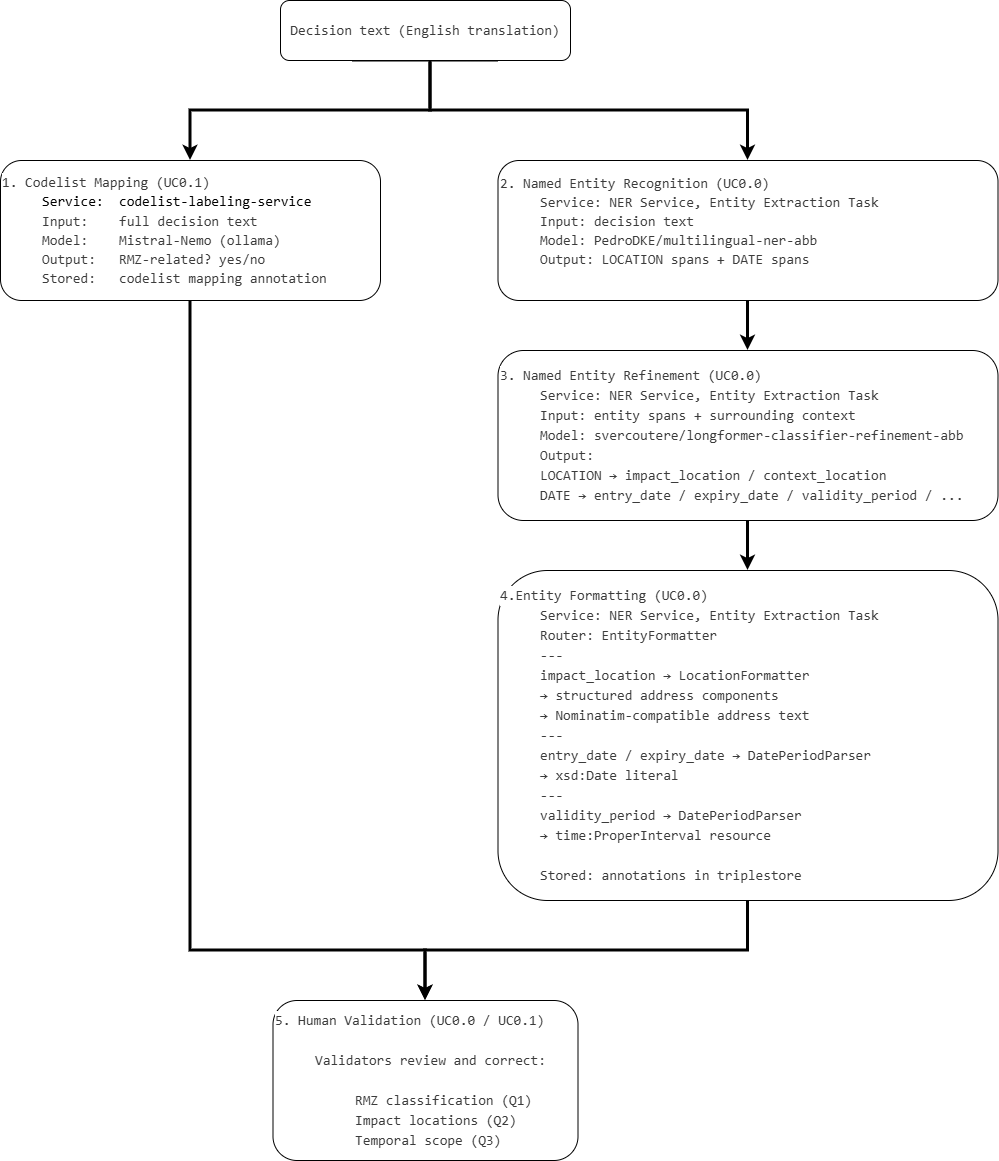

The diagram above was exported from draw.io. Its source (the exported page's mxGraphModel, read from the mxfile embedded in the PNG):
<mxGraphModel dx="1419" dy="763" grid="1" gridSize="10" guides="1" tooltips="1" connect="1" arrows="1" fold="1" page="1" pageScale="1" pageWidth="850" pageHeight="1100" math="0" shadow="0">
  <root>
    <mxCell id="0" />
    <mxCell id="1" parent="0" />
    <mxCell id="5_FDNXPci-7M2g9ABV3v-13" edge="1" parent="1" source="5_FDNXPci-7M2g9ABV3v-1" style="edgeStyle=orthogonalEdgeStyle;rounded=0;orthogonalLoop=1;jettySize=auto;html=1;exitX=0.25;exitY=1;exitDx=0;exitDy=0;entryX=0.5;entryY=0;entryDx=0;entryDy=0;strokeWidth=3;" target="5_FDNXPci-7M2g9ABV3v-2">
      <mxGeometry relative="1" as="geometry">
        <Array as="points">
          <mxPoint x="470" y="210" />
          <mxPoint x="470" y="260" />
          <mxPoint x="230" y="260" />
        </Array>
      </mxGeometry>
    </mxCell>
    <mxCell id="5_FDNXPci-7M2g9ABV3v-14" edge="1" parent="1" source="5_FDNXPci-7M2g9ABV3v-1" style="edgeStyle=orthogonalEdgeStyle;rounded=0;orthogonalLoop=1;jettySize=auto;html=1;exitX=0.75;exitY=1;exitDx=0;exitDy=0;entryX=0.5;entryY=0;entryDx=0;entryDy=0;strokeWidth=3;" target="5_FDNXPci-7M2g9ABV3v-4">
      <mxGeometry relative="1" as="geometry">
        <Array as="points">
          <mxPoint x="470" y="210" />
          <mxPoint x="470" y="260" />
          <mxPoint x="788" y="260" />
        </Array>
      </mxGeometry>
    </mxCell>
    <mxCell id="5_FDNXPci-7M2g9ABV3v-1" parent="1" style="rounded=1;whiteSpace=wrap;html=1;" value="&lt;div style=&quot;color: rgb(59, 59, 59); background-color: rgb(255, 255, 255); font-family: Consolas, &amp;quot;Courier New&amp;quot;, monospace; font-size: 14px; line-height: 19px; white-space: pre;&quot;&gt;Decision text (English translation)&lt;/div&gt;" vertex="1">
      <mxGeometry height="60" width="290" x="320" y="150" as="geometry" />
    </mxCell>
    <mxCell id="5_FDNXPci-7M2g9ABV3v-17" edge="1" parent="1" source="5_FDNXPci-7M2g9ABV3v-2" style="edgeStyle=orthogonalEdgeStyle;rounded=0;orthogonalLoop=1;jettySize=auto;html=1;exitX=0.5;exitY=1;exitDx=0;exitDy=0;entryX=0.5;entryY=0;entryDx=0;entryDy=0;strokeWidth=3;" target="5_FDNXPci-7M2g9ABV3v-12">
      <mxGeometry relative="1" as="geometry">
        <Array as="points">
          <mxPoint x="230" y="1100" />
          <mxPoint x="465" y="1100" />
        </Array>
      </mxGeometry>
    </mxCell>
    <mxCell id="5_FDNXPci-7M2g9ABV3v-2" parent="1" style="rounded=1;whiteSpace=wrap;html=1;align=left;" value="&lt;div style=&quot;color: rgb(59, 59, 59); background-color: rgb(255, 255, 255); font-family: Consolas, &amp;quot;Courier New&amp;quot;, monospace; font-size: 14px; line-height: 19px; white-space: pre;&quot;&gt;&lt;div&gt;1. Codelist Mapping (UC0.1) &amp;nbsp; &amp;nbsp; &amp;nbsp; &amp;nbsp; &amp;nbsp; &amp;nbsp; &amp;nbsp; &amp;nbsp; &amp;nbsp; &amp;nbsp;&lt;/div&gt;&lt;/div&gt;&lt;blockquote style=&quot;margin: 0px 0px 0px 40px; border-width: medium; border-style: none; border-color: currentcolor; border-image: initial; padding: 0px;&quot;&gt;&lt;div style=&quot;background-color: rgb(255, 255, 255); line-height: 19px; color: rgb(59, 59, 59);&quot;&gt;&lt;div style=&quot;&quot;&gt;&lt;span style=&quot;background-color: light-dark(rgb(255, 255, 255), rgb(18, 18, 18));&quot;&gt;&lt;font style=&quot;color: rgb(0, 0, 0);&quot;&gt;&lt;font face=&quot;Consolas, Courier New, monospace&quot;&gt;&lt;span style=&quot;font-size: 14px; white-space: pre;&quot;&gt;Service: &amp;nbsp;&lt;/span&gt;&lt;/font&gt;&lt;font face=&quot;Consolas, Courier New, monospace&quot;&gt;&lt;span style=&quot;font-size: 14px; white-space: pre;&quot;&gt;codelist-labeling-service&lt;/span&gt;&lt;/font&gt; &lt;/font&gt;&lt;/span&gt;&lt;/div&gt;&lt;/div&gt;&lt;div style=&quot;background-color: rgb(255, 255, 255); font-family: Consolas, &amp;quot;Courier New&amp;quot;, monospace; font-size: 14px; line-height: 19px; white-space: pre; color: rgb(59, 59, 59);&quot;&gt;&lt;div&gt;&lt;span style=&quot;background-color: light-dark(rgb(255, 255, 255), rgb(18, 18, 18)); color: light-dark(rgb(59, 59, 59), rgb(186, 186, 186));&quot;&gt;Input: &amp;nbsp; &amp;nbsp;full decision text&lt;/span&gt;&lt;/div&gt;&lt;/div&gt;&lt;div style=&quot;color: rgb(59, 59, 59); background-color: rgb(255, 255, 255); font-family: Consolas, &amp;quot;Courier New&amp;quot;, monospace; font-size: 14px; line-height: 19px; white-space: pre;&quot;&gt;&lt;div&gt;&lt;span style=&quot;background-color: light-dark(rgb(255, 255, 255), rgb(18, 18, 18)); color: light-dark(rgb(59, 59, 59), rgb(186, 186, 186));&quot;&gt;Model: &amp;nbsp; &amp;nbsp;Mistral-Nemo (ollama)&lt;/span&gt;&lt;/div&gt;&lt;/div&gt;&lt;div style=&quot;color: rgb(59, 59, 59); background-color: rgb(255, 255, 255); font-family: Consolas, &amp;quot;Courier New&amp;quot;, monospace; font-size: 14px; line-height: 19px; white-space: pre;&quot;&gt;&lt;div&gt;&lt;span style=&quot;background-color: light-dark(rgb(255, 255, 255), rgb(18, 18, 18)); color: light-dark(rgb(59, 59, 59), rgb(186, 186, 186));&quot;&gt;Output: &amp;nbsp; RMZ-related? yes/no&lt;/span&gt;&lt;/div&gt;&lt;/div&gt;&lt;div style=&quot;color: rgb(59, 59, 59); background-color: rgb(255, 255, 255); font-family: Consolas, &amp;quot;Courier New&amp;quot;, monospace; font-size: 14px; line-height: 19px; white-space: pre;&quot;&gt;&lt;div style=&quot;&quot;&gt;&lt;span style=&quot;background-color: light-dark(rgb(255, 255, 255), rgb(18, 18, 18)); color: light-dark(rgb(59, 59, 59), rgb(186, 186, 186));&quot;&gt;Stored: &amp;nbsp; codelist mapping annotation&lt;/span&gt;&lt;/div&gt;&lt;/div&gt;&lt;/blockquote&gt;" vertex="1">
      <mxGeometry height="140" width="380" x="40" y="310" as="geometry" />
    </mxCell>
    <mxCell id="5_FDNXPci-7M2g9ABV3v-3" parent="1" style="text;whiteSpace=wrap;html=1;" value="&lt;div style=&quot;color: rgb(59, 59, 59); background-color: rgb(255, 255, 255); font-family: Consolas, &amp;quot;Courier New&amp;quot;, monospace; font-weight: normal; font-size: 14px; line-height: 19px; white-space: pre;&quot;&gt;&lt;br&gt;&lt;/div&gt;" vertex="1">
      <mxGeometry height="140" width="550" x="460" y="300" as="geometry" />
    </mxCell>
    <mxCell id="5_FDNXPci-7M2g9ABV3v-15" edge="1" parent="1" source="5_FDNXPci-7M2g9ABV3v-4" style="edgeStyle=orthogonalEdgeStyle;rounded=0;orthogonalLoop=1;jettySize=auto;html=1;exitX=0.5;exitY=1;exitDx=0;exitDy=0;entryX=0.5;entryY=0;entryDx=0;entryDy=0;strokeWidth=3;" target="5_FDNXPci-7M2g9ABV3v-8">
      <mxGeometry relative="1" as="geometry" />
    </mxCell>
    <mxCell id="5_FDNXPci-7M2g9ABV3v-4" parent="1" style="rounded=1;whiteSpace=wrap;html=1;align=left;" value="&lt;div style=&quot;color: rgb(59, 59, 59); background-color: rgb(255, 255, 255); font-family: Consolas, &amp;quot;Courier New&amp;quot;, monospace; font-size: 14px; line-height: 19px; white-space: pre;&quot;&gt;2. Named Entity Recognition (UC0.0)&lt;/div&gt;&lt;blockquote style=&quot;margin: 0px 0px 0px 40px; border-width: medium; border-style: none; border-color: currentcolor; border-image: initial; padding: 0px;&quot;&gt;&lt;div style=&quot;color: rgb(59, 59, 59); background-color: rgb(255, 255, 255); font-family: Consolas, &amp;quot;Courier New&amp;quot;, monospace; font-size: 14px; line-height: 19px; white-space: pre;&quot;&gt;Service: NER Service, Entity Extraction Task&lt;/div&gt;&lt;div style=&quot;color: rgb(59, 59, 59); background-color: rgb(255, 255, 255); font-family: Consolas, &amp;quot;Courier New&amp;quot;, monospace; font-size: 14px; line-height: 19px; white-space: pre;&quot;&gt;Input: decision text&lt;/div&gt;&lt;div style=&quot;color: rgb(59, 59, 59); background-color: rgb(255, 255, 255); font-family: Consolas, &amp;quot;Courier New&amp;quot;, monospace; font-size: 14px; line-height: 19px; white-space: pre;&quot;&gt;Model: PedroDKE/multilingual-ner-abb&lt;/div&gt;&lt;div style=&quot;color: rgb(59, 59, 59); background-color: rgb(255, 255, 255); font-family: Consolas, &amp;quot;Courier New&amp;quot;, monospace; font-size: 14px; line-height: 19px; white-space: pre;&quot;&gt;Output: LOCATION spans + DATE spans&lt;/div&gt;&lt;div style=&quot;color: rgb(59, 59, 59); background-color: rgb(255, 255, 255); font-family: Consolas, &amp;quot;Courier New&amp;quot;, monospace; font-size: 14px; line-height: 19px; white-space: pre;&quot;&gt;&lt;br&gt;&lt;/div&gt;&lt;/blockquote&gt;" vertex="1">
      <mxGeometry height="140" width="500" x="537.5" y="310" as="geometry" />
    </mxCell>
    <mxCell id="5_FDNXPci-7M2g9ABV3v-16" edge="1" parent="1" source="5_FDNXPci-7M2g9ABV3v-8" style="edgeStyle=orthogonalEdgeStyle;rounded=0;orthogonalLoop=1;jettySize=auto;html=1;exitX=0.5;exitY=1;exitDx=0;exitDy=0;entryX=0.5;entryY=0;entryDx=0;entryDy=0;strokeWidth=3;" target="5_FDNXPci-7M2g9ABV3v-10">
      <mxGeometry relative="1" as="geometry" />
    </mxCell>
    <mxCell id="5_FDNXPci-7M2g9ABV3v-8" parent="1" style="rounded=1;whiteSpace=wrap;html=1;align=left;" value="&lt;div style=&quot;background-color: rgb(255, 255, 255); line-height: 19px; color: rgb(59, 59, 59);&quot;&gt;&lt;font color=&quot;#3b3b3b&quot; face=&quot;Consolas, Courier New, monospace&quot;&gt;&lt;span style=&quot;font-size: 14px; white-space: pre;&quot;&gt;3. Named Entity Refinement (UC0.0)&lt;br&gt;&lt;/span&gt;&lt;/font&gt;&lt;/div&gt;&lt;blockquote style=&quot;margin: 0px 0px 0px 40px; border-width: medium; border-style: none; border-color: currentcolor; border-image: initial; padding: 0px;&quot;&gt;&lt;div style=&quot;background-color: rgb(255, 255, 255); line-height: 19px; color: rgb(59, 59, 59);&quot;&gt;&lt;font color=&quot;#3b3b3b&quot; face=&quot;Consolas, Courier New, monospace&quot;&gt;&lt;span style=&quot;font-size: 14px; white-space: pre;&quot;&gt;Service: NER Service, Entity Extraction Task&lt;/span&gt;&lt;/font&gt;&lt;/div&gt;&lt;div style=&quot;background-color: rgb(255, 255, 255); line-height: 19px; color: rgb(59, 59, 59);&quot;&gt;&lt;font color=&quot;#3b3b3b&quot; face=&quot;Consolas, Courier New, monospace&quot;&gt;&lt;span style=&quot;font-size: 14px; white-space: pre;&quot;&gt;Input: entity spans + surrounding context&lt;/span&gt;&lt;/font&gt;&lt;/div&gt;&lt;div style=&quot;background-color: rgb(255, 255, 255); line-height: 19px; color: rgb(59, 59, 59);&quot;&gt;&lt;font color=&quot;#3b3b3b&quot; face=&quot;Consolas, Courier New, monospace&quot;&gt;&lt;span style=&quot;font-size: 14px; white-space: pre;&quot;&gt;Model: svercoutere/longformer-classifier-refinement-abb&lt;/span&gt;&lt;/font&gt;&lt;/div&gt;&lt;div style=&quot;background-color: rgb(255, 255, 255); line-height: 19px; color: rgb(59, 59, 59);&quot;&gt;&lt;font color=&quot;#3b3b3b&quot; face=&quot;Consolas, Courier New, monospace&quot;&gt;&lt;span style=&quot;font-size: 14px; white-space: pre;&quot;&gt;Output:&lt;/span&gt;&lt;/font&gt;&lt;/div&gt;&lt;div style=&quot;background-color: rgb(255, 255, 255); line-height: 19px; color: rgb(59, 59, 59);&quot;&gt;&lt;font color=&quot;#3b3b3b&quot; face=&quot;Consolas, Courier New, monospace&quot;&gt;&lt;span style=&quot;font-size: 14px; white-space: pre;&quot;&gt;LOCATION → impact_location / context_location&lt;/span&gt;&lt;/font&gt;&lt;/div&gt;&lt;div style=&quot;background-color: rgb(255, 255, 255); line-height: 19px; color: rgb(59, 59, 59);&quot;&gt;&lt;font color=&quot;#3b3b3b&quot; face=&quot;Consolas, Courier New, monospace&quot;&gt;&lt;span style=&quot;font-size: 14px; white-space: pre;&quot;&gt;DATE → entry_date / expiry_date / validity_period / ...&lt;/span&gt;&lt;/font&gt;&lt;/div&gt;&lt;/blockquote&gt;" vertex="1">
      <mxGeometry height="170" width="500" x="537.5" y="500" as="geometry" />
    </mxCell>
    <mxCell id="5_FDNXPci-7M2g9ABV3v-18" edge="1" parent="1" source="5_FDNXPci-7M2g9ABV3v-10" style="edgeStyle=orthogonalEdgeStyle;rounded=0;orthogonalLoop=1;jettySize=auto;html=1;exitX=0.5;exitY=1;exitDx=0;exitDy=0;entryX=0.5;entryY=0;entryDx=0;entryDy=0;strokeWidth=3;" target="5_FDNXPci-7M2g9ABV3v-12">
      <mxGeometry relative="1" as="geometry">
        <Array as="points">
          <mxPoint x="788" y="1100" />
          <mxPoint x="465" y="1100" />
        </Array>
      </mxGeometry>
    </mxCell>
    <mxCell id="5_FDNXPci-7M2g9ABV3v-10" parent="1" style="rounded=1;whiteSpace=wrap;html=1;align=left;" value="&lt;div style=&quot;background-color: rgb(255, 255, 255); line-height: 19px; color: rgb(59, 59, 59);&quot;&gt;&lt;font color=&quot;#3b3b3b&quot; face=&quot;Consolas, Courier New, monospace&quot;&gt;&lt;span style=&quot;font-size: 14px; white-space: pre;&quot;&gt;4.Entity Formatting (UC0.0)&lt;br&gt;&lt;/span&gt;&lt;/font&gt;&lt;/div&gt;&lt;blockquote style=&quot;margin: 0px 0px 0px 40px; border-width: medium; border-style: none; border-color: currentcolor; border-image: initial; padding: 0px;&quot;&gt;&lt;div style=&quot;background-color: rgb(255, 255, 255); line-height: 19px; color: rgb(59, 59, 59);&quot;&gt;&lt;font color=&quot;#3b3b3b&quot; face=&quot;Consolas, Courier New, monospace&quot;&gt;&lt;span style=&quot;font-size: 14px; white-space: pre;&quot;&gt;Service: NER Service, Entity Extraction Task&lt;/span&gt;&lt;/font&gt;&lt;/div&gt;&lt;div style=&quot;background-color: rgb(255, 255, 255); line-height: 19px; color: rgb(59, 59, 59);&quot;&gt;&lt;font color=&quot;#3b3b3b&quot; face=&quot;Consolas, Courier New, monospace&quot;&gt;&lt;span style=&quot;font-size: 14px; white-space: pre;&quot;&gt;Router: EntityFormatter&lt;/span&gt;&lt;/font&gt;&lt;/div&gt;&lt;div style=&quot;background-color: rgb(255, 255, 255); line-height: 19px; color: rgb(59, 59, 59);&quot;&gt;&lt;font color=&quot;#3b3b3b&quot; face=&quot;Consolas, Courier New, monospace&quot;&gt;&lt;span style=&quot;font-size: 14px; white-space: pre;&quot;&gt;---&lt;/span&gt;&lt;/font&gt;&lt;/div&gt;&lt;div style=&quot;background-color: rgb(255, 255, 255); line-height: 19px; color: rgb(59, 59, 59);&quot;&gt;&lt;font color=&quot;#3b3b3b&quot; face=&quot;Consolas, Courier New, monospace&quot;&gt;&lt;span style=&quot;font-size: 14px; white-space: pre;&quot;&gt;impact_location → LocationFormatter&lt;/span&gt;&lt;/font&gt;&lt;/div&gt;&lt;div style=&quot;background-color: rgb(255, 255, 255); line-height: 19px; color: rgb(59, 59, 59);&quot;&gt;&lt;font color=&quot;#3b3b3b&quot; face=&quot;Consolas, Courier New, monospace&quot;&gt;&lt;span style=&quot;font-size: 14px; white-space: pre;&quot;&gt;→ structured address components&lt;/span&gt;&lt;/font&gt;&lt;/div&gt;&lt;div style=&quot;background-color: rgb(255, 255, 255); line-height: 19px; color: rgb(59, 59, 59);&quot;&gt;&lt;font color=&quot;#3b3b3b&quot; face=&quot;Consolas, Courier New, monospace&quot;&gt;&lt;span style=&quot;font-size: 14px; white-space: pre;&quot;&gt;→ Nominatim-compatible address text&lt;/span&gt;&lt;/font&gt;&lt;/div&gt;&lt;div style=&quot;background-color: rgb(255, 255, 255); line-height: 19px; color: rgb(59, 59, 59);&quot;&gt;&lt;font color=&quot;#3b3b3b&quot; face=&quot;Consolas, Courier New, monospace&quot;&gt;&lt;span style=&quot;font-size: 14px; white-space: pre;&quot;&gt;---&lt;/span&gt;&lt;/font&gt;&lt;/div&gt;&lt;div style=&quot;background-color: rgb(255, 255, 255); line-height: 19px; color: rgb(59, 59, 59);&quot;&gt;&lt;font color=&quot;#3b3b3b&quot; face=&quot;Consolas, Courier New, monospace&quot;&gt;&lt;span style=&quot;font-size: 14px; white-space: pre;&quot;&gt;entry_date / expiry_date → DatePeriodParser&lt;/span&gt;&lt;/font&gt;&lt;/div&gt;&lt;div style=&quot;background-color: rgb(255, 255, 255); line-height: 19px; color: rgb(59, 59, 59);&quot;&gt;&lt;font color=&quot;#3b3b3b&quot; face=&quot;Consolas, Courier New, monospace&quot;&gt;&lt;span style=&quot;font-size: 14px; white-space: pre;&quot;&gt;→ xsd:Date literal&lt;/span&gt;&lt;/font&gt;&lt;/div&gt;&lt;div style=&quot;background-color: rgb(255, 255, 255); line-height: 19px; color: rgb(59, 59, 59);&quot;&gt;&lt;font color=&quot;#3b3b3b&quot; face=&quot;Consolas, Courier New, monospace&quot;&gt;&lt;span style=&quot;font-size: 14px; white-space: pre;&quot;&gt;---&lt;/span&gt;&lt;/font&gt;&lt;/div&gt;&lt;div style=&quot;background-color: rgb(255, 255, 255); line-height: 19px; color: rgb(59, 59, 59);&quot;&gt;&lt;font color=&quot;#3b3b3b&quot; face=&quot;Consolas, Courier New, monospace&quot;&gt;&lt;span style=&quot;font-size: 14px; white-space: pre;&quot;&gt;validity_period → DatePeriodParser&lt;/span&gt;&lt;/font&gt;&lt;/div&gt;&lt;div style=&quot;background-color: rgb(255, 255, 255); line-height: 19px; color: rgb(59, 59, 59);&quot;&gt;&lt;font color=&quot;#3b3b3b&quot; face=&quot;Consolas, Courier New, monospace&quot;&gt;&lt;span style=&quot;font-size: 14px; white-space: pre;&quot;&gt;→ time:ProperInterval resource&lt;/span&gt;&lt;/font&gt;&lt;/div&gt;&lt;div style=&quot;background-color: rgb(255, 255, 255); line-height: 19px; color: rgb(59, 59, 59);&quot;&gt;&lt;font color=&quot;#3b3b3b&quot; face=&quot;Consolas, Courier New, monospace&quot;&gt;&lt;span style=&quot;font-size: 14px; white-space: pre;&quot;&gt;&lt;br&gt;&lt;/span&gt;&lt;/font&gt;&lt;/div&gt;&lt;div style=&quot;background-color: rgb(255, 255, 255); line-height: 19px; color: rgb(59, 59, 59);&quot;&gt;&lt;font color=&quot;#3b3b3b&quot; face=&quot;Consolas, Courier New, monospace&quot;&gt;&lt;div style=&quot;font-size: 14px; line-height: 19px; white-space: pre;&quot;&gt;Stored: annotations in triplestore&lt;/div&gt;&lt;/font&gt;&lt;/div&gt;&lt;/blockquote&gt;" vertex="1">
      <mxGeometry height="330" width="500" x="537.5" y="720" as="geometry" />
    </mxCell>
    <mxCell id="5_FDNXPci-7M2g9ABV3v-12" parent="1" style="rounded=1;whiteSpace=wrap;html=1;align=left;" value="&lt;div style=&quot;background-color: rgb(255, 255, 255); line-height: 19px; color: rgb(59, 59, 59);&quot;&gt;&lt;font color=&quot;#3b3b3b&quot; face=&quot;Consolas, Courier New, monospace&quot;&gt;&lt;span style=&quot;font-size: 14px; white-space: pre;&quot;&gt;5. Human Validation (UC0.0 / UC0.1)&lt;br&gt;&lt;br&gt;&lt;/span&gt;&lt;/font&gt;&lt;/div&gt;&lt;blockquote style=&quot;margin: 0px 0px 0px 40px; border-width: medium; border-style: none; border-color: currentcolor; border-image: initial; padding: 0px;&quot;&gt;&lt;div style=&quot;background-color: rgb(255, 255, 255); line-height: 19px; color: rgb(59, 59, 59);&quot;&gt;&lt;font color=&quot;#3b3b3b&quot; face=&quot;Consolas, Courier New, monospace&quot;&gt;&lt;span style=&quot;font-size: 14px; white-space: pre;&quot;&gt;Validators review and correct:&lt;/span&gt;&lt;/font&gt;&lt;/div&gt;&lt;/blockquote&gt;&lt;div style=&quot;background-color: rgb(255, 255, 255); line-height: 19px; color: rgb(59, 59, 59);&quot;&gt;&lt;font color=&quot;#3b3b3b&quot; face=&quot;Consolas, Courier New, monospace&quot;&gt;&lt;span style=&quot;font-size: 14px; white-space: pre;&quot;&gt;&lt;br&gt;&lt;/span&gt;&lt;/font&gt;&lt;/div&gt;&lt;blockquote style=&quot;margin: 0px 0px 0px 40px; border-width: medium; border-style: none; border-color: currentcolor; border-image: initial; padding: 0px;&quot;&gt;&lt;blockquote style=&quot;margin: 0px 0px 0px 40px; border-width: medium; border-style: none; border-color: currentcolor; border-image: initial; padding: 0px;&quot;&gt;&lt;div style=&quot;background-color: rgb(255, 255, 255); line-height: 19px; color: rgb(59, 59, 59);&quot;&gt;&lt;font color=&quot;#3b3b3b&quot; face=&quot;Consolas, Courier New, monospace&quot;&gt;&lt;span style=&quot;font-size: 14px; white-space: pre;&quot;&gt;RMZ classification (Q1)&lt;/span&gt;&lt;/font&gt;&lt;/div&gt;&lt;/blockquote&gt;&lt;blockquote style=&quot;margin: 0px 0px 0px 40px; border-width: medium; border-style: none; border-color: currentcolor; border-image: initial; padding: 0px;&quot;&gt;&lt;div style=&quot;background-color: rgb(255, 255, 255); line-height: 19px; color: rgb(59, 59, 59);&quot;&gt;&lt;font color=&quot;#3b3b3b&quot; face=&quot;Consolas, Courier New, monospace&quot;&gt;&lt;span style=&quot;font-size: 14px; white-space: pre;&quot;&gt;Impact locations (Q2)&lt;/span&gt;&lt;/font&gt;&lt;/div&gt;&lt;/blockquote&gt;&lt;blockquote style=&quot;margin: 0px 0px 0px 40px; border-width: medium; border-style: none; border-color: currentcolor; border-image: initial; padding: 0px;&quot;&gt;&lt;div style=&quot;background-color: rgb(255, 255, 255); line-height: 19px; color: rgb(59, 59, 59);&quot;&gt;&lt;font color=&quot;#3b3b3b&quot; face=&quot;Consolas, Courier New, monospace&quot;&gt;&lt;span style=&quot;font-size: 14px; white-space: pre;&quot;&gt;Temporal scope (Q3)&lt;/span&gt;&lt;/font&gt;&lt;/div&gt;&lt;/blockquote&gt;&lt;/blockquote&gt;" vertex="1">
      <mxGeometry height="160" width="305" x="312.5" y="1150" as="geometry" />
    </mxCell>
  </root>
</mxGraphModel>